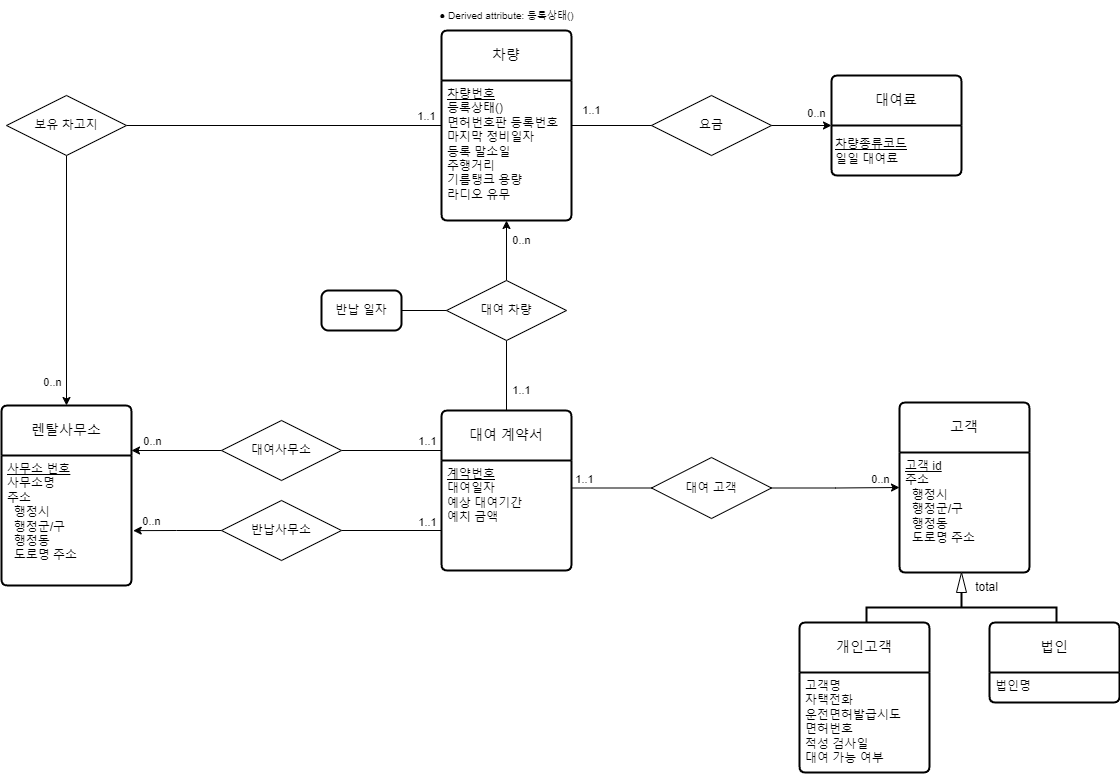

The diagram above was exported from draw.io. Its source (the exported page's mxGraphModel, read from the mxfile embedded in the PNG):
<mxGraphModel dx="2261" dy="782" grid="1" gridSize="10" guides="1" tooltips="1" connect="1" arrows="1" fold="1" page="1" pageScale="1" pageWidth="827" pageHeight="1169" math="0" shadow="0">
  <root>
    <mxCell id="0" />
    <mxCell id="1" parent="0" />
    <mxCell id="hjr-XK6Ste73Xn0ds83q-29" value="렌탈사무소" style="swimlane;childLayout=stackLayout;horizontal=1;startSize=50;horizontalStack=0;rounded=1;fontSize=14;fontStyle=0;strokeWidth=2;resizeParent=0;resizeLast=1;shadow=0;dashed=0;align=center;arcSize=4;whiteSpace=wrap;html=1;" parent="1" vertex="1">
      <mxGeometry x="-20" y="445" width="130" height="180" as="geometry" />
    </mxCell>
    <mxCell id="hjr-XK6Ste73Xn0ds83q-30" value="&lt;u&gt;사무소 번호&lt;/u&gt;&lt;br&gt;사무소명&lt;br&gt;주소&lt;br&gt;&amp;nbsp; 행정시&lt;br&gt;&amp;nbsp; 행정군/구&lt;br&gt;&amp;nbsp; 행정동&lt;br&gt;&amp;nbsp; 도로명 주소" style="align=left;strokeColor=none;fillColor=none;spacingLeft=4;fontSize=12;verticalAlign=top;resizable=0;rotatable=0;part=1;html=1;" parent="hjr-XK6Ste73Xn0ds83q-29" vertex="1">
      <mxGeometry y="50" width="130" height="130" as="geometry" />
    </mxCell>
    <mxCell id="hjr-XK6Ste73Xn0ds83q-31" value="차량" style="swimlane;childLayout=stackLayout;horizontal=1;startSize=50;horizontalStack=0;rounded=1;fontSize=14;fontStyle=0;strokeWidth=2;resizeParent=0;resizeLast=1;shadow=0;dashed=0;align=center;arcSize=4;whiteSpace=wrap;html=1;" parent="1" vertex="1">
      <mxGeometry x="420" y="70" width="130" height="190" as="geometry" />
    </mxCell>
    <mxCell id="hjr-XK6Ste73Xn0ds83q-32" value="&lt;u&gt;차량번호&lt;/u&gt;&lt;br&gt;등록상태()&lt;br&gt;면허번호판 등록번호&lt;br&gt;마지막 정비일자&lt;br&gt;등록 말소일&lt;br&gt;주행거리&lt;br&gt;기름탱크 용량&lt;br&gt;라디오 유무" style="align=left;strokeColor=none;fillColor=none;spacingLeft=4;fontSize=12;verticalAlign=top;resizable=0;rotatable=0;part=1;html=1;" parent="hjr-XK6Ste73Xn0ds83q-31" vertex="1">
      <mxGeometry y="50" width="130" height="140" as="geometry" />
    </mxCell>
    <mxCell id="hjr-XK6Ste73Xn0ds83q-45" style="edgeStyle=orthogonalEdgeStyle;rounded=0;orthogonalLoop=1;jettySize=auto;html=1;exitX=0;exitY=0.25;exitDx=0;exitDy=0;entryX=1;entryY=0.5;entryDx=0;entryDy=0;endArrow=none;endFill=0;" parent="1" source="hjr-XK6Ste73Xn0ds83q-37" target="hjr-XK6Ste73Xn0ds83q-42" edge="1">
      <mxGeometry relative="1" as="geometry" />
    </mxCell>
    <mxCell id="08B4Avkoz4uffWj3lp5y-6" value="1..1" style="edgeLabel;html=1;align=center;verticalAlign=middle;resizable=0;points=[];" vertex="1" connectable="0" parent="hjr-XK6Ste73Xn0ds83q-45">
      <mxGeometry x="-0.7543" relative="1" as="geometry">
        <mxPoint x="-3" y="-10" as="offset" />
      </mxGeometry>
    </mxCell>
    <mxCell id="08B4Avkoz4uffWj3lp5y-2" style="edgeStyle=orthogonalEdgeStyle;rounded=0;orthogonalLoop=1;jettySize=auto;html=1;exitX=0;exitY=0.75;exitDx=0;exitDy=0;entryX=1;entryY=0.5;entryDx=0;entryDy=0;endArrow=none;endFill=0;" edge="1" parent="1" source="hjr-XK6Ste73Xn0ds83q-37" target="08B4Avkoz4uffWj3lp5y-1">
      <mxGeometry relative="1" as="geometry" />
    </mxCell>
    <mxCell id="08B4Avkoz4uffWj3lp5y-7" value="1..1" style="edgeLabel;html=1;align=center;verticalAlign=middle;resizable=0;points=[];" vertex="1" connectable="0" parent="08B4Avkoz4uffWj3lp5y-2">
      <mxGeometry x="-0.7771" y="-2" relative="1" as="geometry">
        <mxPoint x="-4" y="-7" as="offset" />
      </mxGeometry>
    </mxCell>
    <mxCell id="08B4Avkoz4uffWj3lp5y-18" value="1..1" style="edgeStyle=orthogonalEdgeStyle;rounded=0;orthogonalLoop=1;jettySize=auto;html=1;entryX=0.5;entryY=1;entryDx=0;entryDy=0;endArrow=none;endFill=0;" edge="1" parent="1" source="hjr-XK6Ste73Xn0ds83q-37" target="08B4Avkoz4uffWj3lp5y-17">
      <mxGeometry x="-0.4286" y="-15" relative="1" as="geometry">
        <mxPoint as="offset" />
      </mxGeometry>
    </mxCell>
    <mxCell id="hjr-XK6Ste73Xn0ds83q-37" value="대여 계약서" style="swimlane;childLayout=stackLayout;horizontal=1;startSize=50;horizontalStack=0;rounded=1;fontSize=14;fontStyle=0;strokeWidth=2;resizeParent=0;resizeLast=1;shadow=0;dashed=0;align=center;arcSize=4;whiteSpace=wrap;html=1;" parent="1" vertex="1">
      <mxGeometry x="420" y="450" width="130" height="160" as="geometry" />
    </mxCell>
    <mxCell id="08B4Avkoz4uffWj3lp5y-27" value="&lt;u&gt;계약번호&lt;/u&gt;&lt;br&gt;대여일자&lt;br&gt;예상 대여기간&lt;br&gt;예치 금액" style="align=left;strokeColor=none;fillColor=none;spacingLeft=4;fontSize=12;verticalAlign=top;resizable=0;rotatable=0;part=1;html=1;" vertex="1" parent="hjr-XK6Ste73Xn0ds83q-37">
      <mxGeometry y="50" width="130" height="110" as="geometry" />
    </mxCell>
    <mxCell id="hjr-XK6Ste73Xn0ds83q-46" style="edgeStyle=orthogonalEdgeStyle;rounded=0;orthogonalLoop=1;jettySize=auto;html=1;exitX=0;exitY=0.5;exitDx=0;exitDy=0;entryX=1;entryY=0.25;entryDx=0;entryDy=0;" parent="1" source="hjr-XK6Ste73Xn0ds83q-42" target="hjr-XK6Ste73Xn0ds83q-29" edge="1">
      <mxGeometry relative="1" as="geometry" />
    </mxCell>
    <mxCell id="08B4Avkoz4uffWj3lp5y-4" value="0..n" style="edgeLabel;html=1;align=center;verticalAlign=middle;resizable=0;points=[];" vertex="1" connectable="0" parent="hjr-XK6Ste73Xn0ds83q-46">
      <mxGeometry x="0.6317" relative="1" as="geometry">
        <mxPoint x="3" y="-10" as="offset" />
      </mxGeometry>
    </mxCell>
    <mxCell id="hjr-XK6Ste73Xn0ds83q-42" value="대여사무소" style="shape=rhombus;perimeter=rhombusPerimeter;whiteSpace=wrap;html=1;align=center;" parent="1" vertex="1">
      <mxGeometry x="200" y="460" width="120" height="60" as="geometry" />
    </mxCell>
    <mxCell id="08B4Avkoz4uffWj3lp5y-3" style="edgeStyle=orthogonalEdgeStyle;rounded=0;orthogonalLoop=1;jettySize=auto;html=1;entryX=1.013;entryY=0.578;entryDx=0;entryDy=0;entryPerimeter=0;" edge="1" parent="1" source="08B4Avkoz4uffWj3lp5y-1" target="hjr-XK6Ste73Xn0ds83q-30">
      <mxGeometry relative="1" as="geometry" />
    </mxCell>
    <mxCell id="08B4Avkoz4uffWj3lp5y-5" value="0..n" style="edgeLabel;html=1;align=center;verticalAlign=middle;resizable=0;points=[];" vertex="1" connectable="0" parent="08B4Avkoz4uffWj3lp5y-3">
      <mxGeometry x="0.7342" y="1" relative="1" as="geometry">
        <mxPoint x="6" y="-11" as="offset" />
      </mxGeometry>
    </mxCell>
    <mxCell id="08B4Avkoz4uffWj3lp5y-1" value="반납사무소" style="shape=rhombus;perimeter=rhombusPerimeter;whiteSpace=wrap;html=1;align=center;" vertex="1" parent="1">
      <mxGeometry x="200" y="540" width="120" height="60" as="geometry" />
    </mxCell>
    <mxCell id="08B4Avkoz4uffWj3lp5y-10" value="" style="group" vertex="1" connectable="0" parent="1">
      <mxGeometry x="810" y="115" width="132" height="100" as="geometry" />
    </mxCell>
    <mxCell id="08B4Avkoz4uffWj3lp5y-8" value="대여료" style="swimlane;childLayout=stackLayout;horizontal=1;startSize=50;horizontalStack=0;rounded=1;fontSize=14;fontStyle=0;strokeWidth=2;resizeParent=0;resizeLast=1;shadow=0;dashed=0;align=center;arcSize=4;whiteSpace=wrap;html=1;container=1;" vertex="1" parent="08B4Avkoz4uffWj3lp5y-10">
      <mxGeometry width="130" height="100" as="geometry">
        <mxRectangle width="80" height="50" as="alternateBounds" />
      </mxGeometry>
    </mxCell>
    <mxCell id="08B4Avkoz4uffWj3lp5y-9" value="&lt;u&gt;차량종류코드&lt;/u&gt;&lt;br&gt;일일 대여료" style="text;html=1;align=left;verticalAlign=middle;resizable=0;points=[];autosize=1;strokeColor=none;fillColor=none;" vertex="1" parent="08B4Avkoz4uffWj3lp5y-10">
      <mxGeometry x="2" y="55.55555555555556" width="100" height="40" as="geometry" />
    </mxCell>
    <mxCell id="08B4Avkoz4uffWj3lp5y-16" style="edgeStyle=orthogonalEdgeStyle;rounded=0;orthogonalLoop=1;jettySize=auto;html=1;" edge="1" parent="1" source="08B4Avkoz4uffWj3lp5y-13" target="08B4Avkoz4uffWj3lp5y-8">
      <mxGeometry relative="1" as="geometry">
        <mxPoint x="190" y="179.9999999999999" as="targetPoint" />
      </mxGeometry>
    </mxCell>
    <mxCell id="08B4Avkoz4uffWj3lp5y-41" value="0..n" style="edgeLabel;html=1;align=center;verticalAlign=middle;resizable=0;points=[];" vertex="1" connectable="0" parent="08B4Avkoz4uffWj3lp5y-16">
      <mxGeometry x="0.3175" y="-1" relative="1" as="geometry">
        <mxPoint x="4" y="-14" as="offset" />
      </mxGeometry>
    </mxCell>
    <mxCell id="08B4Avkoz4uffWj3lp5y-13" value="요금" style="shape=rhombus;perimeter=rhombusPerimeter;whiteSpace=wrap;html=1;align=center;" vertex="1" parent="1">
      <mxGeometry x="630" y="135" width="120" height="60" as="geometry" />
    </mxCell>
    <mxCell id="08B4Avkoz4uffWj3lp5y-14" value="1..1" style="edgeStyle=orthogonalEdgeStyle;rounded=0;orthogonalLoop=1;jettySize=auto;html=1;endArrow=none;endFill=0;entryX=0;entryY=0.5;entryDx=0;entryDy=0;" edge="1" parent="1" source="hjr-XK6Ste73Xn0ds83q-31" target="08B4Avkoz4uffWj3lp5y-13">
      <mxGeometry x="-0.5" y="15" relative="1" as="geometry">
        <mxPoint x="620" y="160" as="targetPoint" />
        <mxPoint as="offset" />
      </mxGeometry>
    </mxCell>
    <mxCell id="08B4Avkoz4uffWj3lp5y-19" value="0..n" style="edgeStyle=orthogonalEdgeStyle;rounded=0;orthogonalLoop=1;jettySize=auto;html=1;entryX=0.5;entryY=1;entryDx=0;entryDy=0;" edge="1" parent="1" source="08B4Avkoz4uffWj3lp5y-17" target="hjr-XK6Ste73Xn0ds83q-32">
      <mxGeometry x="0.3333" y="-15" relative="1" as="geometry">
        <mxPoint as="offset" />
      </mxGeometry>
    </mxCell>
    <mxCell id="08B4Avkoz4uffWj3lp5y-17" value="대여 차량" style="shape=rhombus;perimeter=rhombusPerimeter;whiteSpace=wrap;html=1;align=center;" vertex="1" parent="1">
      <mxGeometry x="425" y="320" width="120" height="60" as="geometry" />
    </mxCell>
    <mxCell id="08B4Avkoz4uffWj3lp5y-22" style="edgeStyle=orthogonalEdgeStyle;rounded=0;orthogonalLoop=1;jettySize=auto;html=1;exitX=0.5;exitY=1;exitDx=0;exitDy=0;entryX=0.5;entryY=0;entryDx=0;entryDy=0;" edge="1" parent="1" source="08B4Avkoz4uffWj3lp5y-21" target="hjr-XK6Ste73Xn0ds83q-29">
      <mxGeometry relative="1" as="geometry" />
    </mxCell>
    <mxCell id="08B4Avkoz4uffWj3lp5y-24" value="0..n" style="edgeLabel;html=1;align=center;verticalAlign=middle;resizable=0;points=[];" vertex="1" connectable="0" parent="08B4Avkoz4uffWj3lp5y-22">
      <mxGeometry x="0.804" y="-2" relative="1" as="geometry">
        <mxPoint x="-13" as="offset" />
      </mxGeometry>
    </mxCell>
    <mxCell id="08B4Avkoz4uffWj3lp5y-23" style="edgeStyle=orthogonalEdgeStyle;rounded=0;orthogonalLoop=1;jettySize=auto;html=1;exitX=1;exitY=0.5;exitDx=0;exitDy=0;endArrow=none;endFill=0;" edge="1" parent="1" source="08B4Avkoz4uffWj3lp5y-21" target="hjr-XK6Ste73Xn0ds83q-31">
      <mxGeometry relative="1" as="geometry" />
    </mxCell>
    <mxCell id="08B4Avkoz4uffWj3lp5y-25" value="1..1" style="edgeLabel;html=1;align=center;verticalAlign=middle;resizable=0;points=[];" vertex="1" connectable="0" parent="08B4Avkoz4uffWj3lp5y-23">
      <mxGeometry x="0.8974" relative="1" as="geometry">
        <mxPoint y="-10" as="offset" />
      </mxGeometry>
    </mxCell>
    <mxCell id="08B4Avkoz4uffWj3lp5y-21" value="보유 차고지" style="shape=rhombus;perimeter=rhombusPerimeter;whiteSpace=wrap;html=1;align=center;" vertex="1" parent="1">
      <mxGeometry x="-15" y="135" width="120" height="60" as="geometry" />
    </mxCell>
    <mxCell id="08B4Avkoz4uffWj3lp5y-33" value="" style="group" vertex="1" connectable="0" parent="1">
      <mxGeometry x="778" y="442" width="320" height="370" as="geometry" />
    </mxCell>
    <mxCell id="08B4Avkoz4uffWj3lp5y-28" value="고객" style="swimlane;childLayout=stackLayout;horizontal=1;startSize=50;horizontalStack=0;rounded=1;fontSize=14;fontStyle=0;strokeWidth=2;resizeParent=0;resizeLast=1;shadow=0;dashed=0;align=center;arcSize=4;whiteSpace=wrap;html=1;" vertex="1" parent="08B4Avkoz4uffWj3lp5y-33">
      <mxGeometry x="100" width="130" height="170" as="geometry" />
    </mxCell>
    <mxCell id="08B4Avkoz4uffWj3lp5y-29" value="&lt;u&gt;고객 id&lt;br&gt;&lt;/u&gt;주소&lt;br style=&quot;border-color: var(--border-color);&quot;&gt;&amp;nbsp; 행정시&lt;br style=&quot;border-color: var(--border-color);&quot;&gt;&amp;nbsp; 행정군/구&lt;br style=&quot;border-color: var(--border-color);&quot;&gt;&amp;nbsp; 행정동&lt;br style=&quot;border-color: var(--border-color);&quot;&gt;&amp;nbsp; 도로명 주소&lt;u&gt;&lt;br&gt;&lt;/u&gt;" style="align=left;strokeColor=none;fillColor=none;spacingLeft=4;fontSize=12;verticalAlign=top;resizable=0;rotatable=0;part=1;html=1;" vertex="1" parent="08B4Avkoz4uffWj3lp5y-28">
      <mxGeometry y="50" width="130" height="120" as="geometry" />
    </mxCell>
    <mxCell id="08B4Avkoz4uffWj3lp5y-30" value="" style="strokeWidth=2;html=1;shape=mxgraph.flowchart.annotation_2;align=left;labelPosition=right;pointerEvents=1;rotation=90;" vertex="1" parent="08B4Avkoz4uffWj3lp5y-33">
      <mxGeometry x="142" y="110" width="40" height="190" as="geometry" />
    </mxCell>
    <mxCell id="08B4Avkoz4uffWj3lp5y-31" value="" style="triangle;whiteSpace=wrap;html=1;rotation=-90;" vertex="1" parent="08B4Avkoz4uffWj3lp5y-33">
      <mxGeometry x="152" y="175" width="20" height="10" as="geometry" />
    </mxCell>
    <mxCell id="hjr-XK6Ste73Xn0ds83q-33" value="개인고객" style="swimlane;childLayout=stackLayout;horizontal=1;startSize=50;horizontalStack=0;rounded=1;fontSize=14;fontStyle=0;strokeWidth=2;resizeParent=0;resizeLast=1;shadow=0;dashed=0;align=center;arcSize=4;whiteSpace=wrap;html=1;" parent="08B4Avkoz4uffWj3lp5y-33" vertex="1">
      <mxGeometry y="220" width="130" height="150" as="geometry" />
    </mxCell>
    <mxCell id="hjr-XK6Ste73Xn0ds83q-34" value="고객명&lt;br&gt;자택전화&lt;br&gt;운전면허발급시도&lt;br&gt;면허번호&lt;br&gt;적성 검사일&lt;br&gt;대여 가능 여부" style="align=left;strokeColor=none;fillColor=none;spacingLeft=4;fontSize=12;verticalAlign=top;resizable=0;rotatable=0;part=1;html=1;" parent="hjr-XK6Ste73Xn0ds83q-33" vertex="1">
      <mxGeometry y="50" width="130" height="100" as="geometry" />
    </mxCell>
    <mxCell id="hjr-XK6Ste73Xn0ds83q-35" value="법인" style="swimlane;childLayout=stackLayout;horizontal=1;startSize=50;horizontalStack=0;rounded=1;fontSize=14;fontStyle=0;strokeWidth=2;resizeParent=0;resizeLast=1;shadow=0;dashed=0;align=center;arcSize=4;whiteSpace=wrap;html=1;" parent="08B4Avkoz4uffWj3lp5y-33" vertex="1">
      <mxGeometry x="190" y="220" width="130" height="80" as="geometry" />
    </mxCell>
    <mxCell id="hjr-XK6Ste73Xn0ds83q-36" value="법인명&lt;br&gt;&lt;br&gt;&amp;nbsp;&amp;nbsp;" style="align=left;strokeColor=none;fillColor=none;spacingLeft=4;fontSize=12;verticalAlign=top;resizable=0;rotatable=0;part=1;html=1;" parent="hjr-XK6Ste73Xn0ds83q-35" vertex="1">
      <mxGeometry y="50" width="130" height="30" as="geometry" />
    </mxCell>
    <mxCell id="08B4Avkoz4uffWj3lp5y-40" value="total" style="text;html=1;align=center;verticalAlign=middle;resizable=0;points=[];autosize=1;strokeColor=none;fillColor=none;" vertex="1" parent="08B4Avkoz4uffWj3lp5y-33">
      <mxGeometry x="162" y="170" width="50" height="30" as="geometry" />
    </mxCell>
    <mxCell id="08B4Avkoz4uffWj3lp5y-38" style="edgeStyle=orthogonalEdgeStyle;rounded=0;orthogonalLoop=1;jettySize=auto;html=1;exitX=1;exitY=0.5;exitDx=0;exitDy=0;" edge="1" parent="1" source="08B4Avkoz4uffWj3lp5y-34" target="08B4Avkoz4uffWj3lp5y-28">
      <mxGeometry relative="1" as="geometry" />
    </mxCell>
    <mxCell id="08B4Avkoz4uffWj3lp5y-39" value="0..n" style="edgeLabel;html=1;align=center;verticalAlign=middle;resizable=0;points=[];" vertex="1" connectable="0" parent="08B4Avkoz4uffWj3lp5y-38">
      <mxGeometry x="0.7717" relative="1" as="geometry">
        <mxPoint x="-5" y="-9" as="offset" />
      </mxGeometry>
    </mxCell>
    <mxCell id="08B4Avkoz4uffWj3lp5y-34" value="대여 고객" style="shape=rhombus;perimeter=rhombusPerimeter;whiteSpace=wrap;html=1;align=center;" vertex="1" parent="1">
      <mxGeometry x="630" y="497" width="120" height="61" as="geometry" />
    </mxCell>
    <mxCell id="08B4Avkoz4uffWj3lp5y-35" style="edgeStyle=orthogonalEdgeStyle;rounded=0;orthogonalLoop=1;jettySize=auto;html=1;exitX=1;exitY=0.25;exitDx=0;exitDy=0;entryX=0;entryY=0.5;entryDx=0;entryDy=0;endArrow=none;endFill=0;" edge="1" parent="1" source="08B4Avkoz4uffWj3lp5y-27" target="08B4Avkoz4uffWj3lp5y-34">
      <mxGeometry relative="1" as="geometry" />
    </mxCell>
    <mxCell id="08B4Avkoz4uffWj3lp5y-36" value="1..1" style="edgeLabel;html=1;align=center;verticalAlign=middle;resizable=0;points=[];" vertex="1" connectable="0" parent="08B4Avkoz4uffWj3lp5y-35">
      <mxGeometry x="-0.715" relative="1" as="geometry">
        <mxPoint x="1" y="-9" as="offset" />
      </mxGeometry>
    </mxCell>
    <mxCell id="08B4Avkoz4uffWj3lp5y-42" value="● Derived attribute: 등록상태()" style="text;html=1;align=center;verticalAlign=middle;resizable=0;points=[];autosize=1;strokeColor=none;fillColor=none;fontSize=10;" vertex="1" parent="1">
      <mxGeometry x="405" y="40" width="160" height="30" as="geometry" />
    </mxCell>
    <mxCell id="08B4Avkoz4uffWj3lp5y-44" style="edgeStyle=orthogonalEdgeStyle;rounded=0;orthogonalLoop=1;jettySize=auto;html=1;exitX=1;exitY=0.5;exitDx=0;exitDy=0;entryX=0;entryY=0.5;entryDx=0;entryDy=0;endArrow=none;endFill=0;" edge="1" parent="1" source="08B4Avkoz4uffWj3lp5y-43" target="08B4Avkoz4uffWj3lp5y-17">
      <mxGeometry relative="1" as="geometry" />
    </mxCell>
    <mxCell id="08B4Avkoz4uffWj3lp5y-43" value="반납 일자" style="rounded=1;whiteSpace=wrap;html=1;absoluteArcSize=1;arcSize=14;strokeWidth=2;" vertex="1" parent="1">
      <mxGeometry x="300" y="330" width="80" height="40" as="geometry" />
    </mxCell>
  </root>
</mxGraphModel>